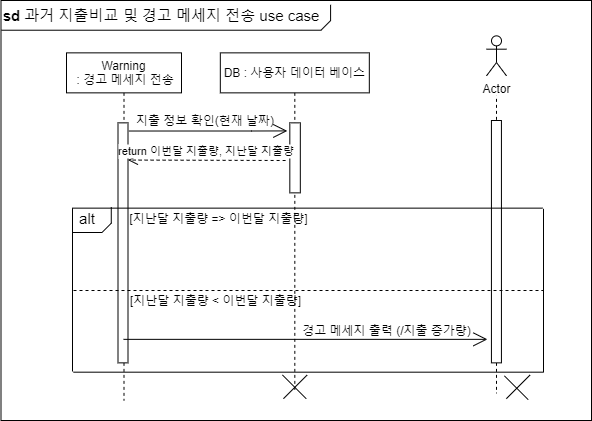

The diagram above was exported from draw.io. Its source (the exported page's mxGraphModel, read from the mxfile embedded in the PNG):
<mxGraphModel dx="2489" dy="746" grid="1" gridSize="10" guides="1" tooltips="1" connect="1" arrows="1" fold="1" page="1" pageScale="1" pageWidth="827" pageHeight="1169" math="0" shadow="0">
  <root>
    <mxCell id="vEHILXynqnsA_kd_9tVo-0" />
    <mxCell id="vEHILXynqnsA_kd_9tVo-1" parent="vEHILXynqnsA_kd_9tVo-0" />
    <mxCell id="vEHILXynqnsA_kd_9tVo-2" value="" style="rounded=0;whiteSpace=wrap;html=1;" parent="vEHILXynqnsA_kd_9tVo-1" vertex="1">
      <mxGeometry x="-60.5" y="50" width="590.5" height="420" as="geometry" />
    </mxCell>
    <mxCell id="vEHILXynqnsA_kd_9tVo-3" value="" style="shape=umlLifeline;perimeter=lifelinePerimeter;container=1;collapsible=0;recursiveResize=0;rounded=0;shadow=0;strokeWidth=1;" parent="vEHILXynqnsA_kd_9tVo-1" vertex="1">
      <mxGeometry x="380" y="102.36" width="110" height="340.27" as="geometry" />
    </mxCell>
    <mxCell id="vEHILXynqnsA_kd_9tVo-4" value="" style="points=[];perimeter=orthogonalPerimeter;rounded=0;shadow=0;strokeWidth=1;" parent="vEHILXynqnsA_kd_9tVo-3" vertex="1">
      <mxGeometry x="49.93" y="67.64" width="10" height="242.36" as="geometry" />
    </mxCell>
    <mxCell id="vEHILXynqnsA_kd_9tVo-5" value="" style="line;strokeWidth=1;html=1;rotation=-135;" parent="vEHILXynqnsA_kd_9tVo-3" vertex="1">
      <mxGeometry x="58" y="329.90999999999997" width="33.59" height="9.97" as="geometry" />
    </mxCell>
    <mxCell id="vEHILXynqnsA_kd_9tVo-6" value="" style="line;strokeWidth=1;html=1;rotation=-45;" parent="vEHILXynqnsA_kd_9tVo-3" vertex="1">
      <mxGeometry x="59.92561102651939" y="327.6702434690027" width="33.588740449169364" height="12.599513061994484" as="geometry" />
    </mxCell>
    <mxCell id="bUtuOLlbhROOCJ_ennlz-3" value="" style="rounded=0;whiteSpace=wrap;html=1;strokeColor=none;" parent="vEHILXynqnsA_kd_9tVo-3" vertex="1">
      <mxGeometry x="-6" y="-17" width="120" height="60" as="geometry" />
    </mxCell>
    <mxCell id="vEHILXynqnsA_kd_9tVo-7" value="DB : 사용자 데이터 베이스" style="shape=umlLifeline;perimeter=lifelinePerimeter;container=1;collapsible=0;recursiveResize=0;rounded=0;shadow=0;strokeWidth=1;" parent="vEHILXynqnsA_kd_9tVo-1" vertex="1">
      <mxGeometry x="158.82" y="102.36" width="149" height="337.64" as="geometry" />
    </mxCell>
    <mxCell id="vEHILXynqnsA_kd_9tVo-8" value="" style="points=[];perimeter=orthogonalPerimeter;rounded=0;shadow=0;strokeWidth=1;" parent="vEHILXynqnsA_kd_9tVo-7" vertex="1">
      <mxGeometry x="69.5" y="70" width="10.5" height="70" as="geometry" />
    </mxCell>
    <mxCell id="vEHILXynqnsA_kd_9tVo-9" value="" style="group" parent="vEHILXynqnsA_kd_9tVo-7" connectable="0" vertex="1">
      <mxGeometry x="57.66436888849668" y="317.6393688884967" width="33.661262223006645" height="32.6612622230067" as="geometry" />
    </mxCell>
    <mxCell id="vEHILXynqnsA_kd_9tVo-10" value="" style="group" parent="vEHILXynqnsA_kd_9tVo-9" vertex="1" connectable="0">
      <mxGeometry x="7.105427357601002e-15" y="2.4868995751603507e-14" width="33.66126222300663" height="32.66126222300663" as="geometry" />
    </mxCell>
    <mxCell id="vEHILXynqnsA_kd_9tVo-11" value="" style="line;strokeWidth=1;html=1;rotation=-135;" parent="vEHILXynqnsA_kd_9tVo-10" vertex="1">
      <mxGeometry x="-0.46436888849668634" y="10.030631111503315" width="33.59" height="12.6" as="geometry" />
    </mxCell>
    <mxCell id="vEHILXynqnsA_kd_9tVo-12" value="" style="line;strokeWidth=1;html=1;rotation=-45;" parent="vEHILXynqnsA_kd_9tVo-10" vertex="1">
      <mxGeometry x="0.5356311115033137" y="10.030631111503315" width="33.59" height="12.6" as="geometry" />
    </mxCell>
    <mxCell id="vEHILXynqnsA_kd_9tVo-13" value="" style="line;strokeWidth=1;html=1;" parent="vEHILXynqnsA_kd_9tVo-1" vertex="1">
      <mxGeometry x="-60" y="74.72" width="320" height="10" as="geometry" />
    </mxCell>
    <mxCell id="vEHILXynqnsA_kd_9tVo-14" value="" style="line;strokeWidth=1;html=1;rotation=-45;" parent="vEHILXynqnsA_kd_9tVo-1" vertex="1">
      <mxGeometry x="258" y="69.72000000000003" width="13" height="10" as="geometry" />
    </mxCell>
    <mxCell id="vEHILXynqnsA_kd_9tVo-15" value="" style="line;strokeWidth=1;html=1;rotation=-90;" parent="vEHILXynqnsA_kd_9tVo-1" vertex="1">
      <mxGeometry x="261" y="57.360000000000014" width="16.18" height="10" as="geometry" />
    </mxCell>
    <mxCell id="vEHILXynqnsA_kd_9tVo-16" value="&lt;font style=&quot;font-size: 15px&quot;&gt;&lt;b&gt;sd&lt;/b&gt;&amp;nbsp;과거 지출비교 및 경고 메세지 전송 use case&lt;/font&gt;" style="text;html=1;strokeColor=none;fillColor=none;align=center;verticalAlign=middle;whiteSpace=wrap;rounded=0;" parent="vEHILXynqnsA_kd_9tVo-1" vertex="1">
      <mxGeometry x="-60" y="54.72" width="320" height="20" as="geometry" />
    </mxCell>
    <mxCell id="vEHILXynqnsA_kd_9tVo-17" value="" style="endArrow=open;endFill=1;endSize=12;html=1;rounded=0;edgeStyle=orthogonalEdgeStyle;exitX=1.09;exitY=0.034;exitDx=0;exitDy=0;exitPerimeter=0;entryX=0.048;entryY=0.267;entryDx=0;entryDy=0;entryPerimeter=0;" parent="vEHILXynqnsA_kd_9tVo-1" source="vEHILXynqnsA_kd_9tVo-20" edge="1">
      <mxGeometry width="160" relative="1" as="geometry">
        <mxPoint x="70" y="180.70000000000005" as="sourcePoint" />
        <mxPoint x="225.82399999999961" y="180.41999999999996" as="targetPoint" />
        <Array as="points">
          <mxPoint x="190" y="181" />
        </Array>
      </mxGeometry>
    </mxCell>
    <mxCell id="vEHILXynqnsA_kd_9tVo-18" value="지출 정보 확인(현재 날짜)" style="text;html=1;strokeColor=none;fillColor=none;align=center;verticalAlign=middle;whiteSpace=wrap;rounded=0;" parent="vEHILXynqnsA_kd_9tVo-1" vertex="1">
      <mxGeometry x="72" y="160.36" width="144.18" height="20" as="geometry" />
    </mxCell>
    <mxCell id="vEHILXynqnsA_kd_9tVo-19" value="Warning&#10; : 경고 메세지 전송" style="shape=umlLifeline;perimeter=lifelinePerimeter;container=1;collapsible=0;recursiveResize=0;rounded=0;shadow=0;strokeWidth=1;" parent="vEHILXynqnsA_kd_9tVo-1" vertex="1">
      <mxGeometry x="5" y="102.36" width="115" height="347.64" as="geometry" />
    </mxCell>
    <mxCell id="vEHILXynqnsA_kd_9tVo-20" value="" style="points=[];perimeter=orthogonalPerimeter;rounded=0;shadow=0;strokeWidth=1;" parent="vEHILXynqnsA_kd_9tVo-19" vertex="1">
      <mxGeometry x="51.5" y="70" width="10" height="240" as="geometry" />
    </mxCell>
    <mxCell id="vEHILXynqnsA_kd_9tVo-21" value="" style="endArrow=open;endFill=1;endSize=12;html=1;rounded=0;entryX=-0.4;entryY=0.903;entryDx=0;entryDy=0;entryPerimeter=0;" parent="vEHILXynqnsA_kd_9tVo-1" source="vEHILXynqnsA_kd_9tVo-19" target="vEHILXynqnsA_kd_9tVo-4" edge="1">
      <mxGeometry width="160" relative="1" as="geometry">
        <mxPoint x="399.6500000000001" y="404.5" as="sourcePoint" />
        <mxPoint x="70" y="403" as="targetPoint" />
      </mxGeometry>
    </mxCell>
    <mxCell id="vEHILXynqnsA_kd_9tVo-22" value="경고 메세지 출력 (/지출 증가량)" style="text;html=1;strokeColor=none;fillColor=none;align=center;verticalAlign=middle;whiteSpace=wrap;rounded=0;" parent="vEHILXynqnsA_kd_9tVo-1" vertex="1">
      <mxGeometry x="237.17000000000002" y="370" width="177.3" height="20" as="geometry" />
    </mxCell>
    <mxCell id="vEHILXynqnsA_kd_9tVo-23" style="edgeStyle=none;shape=flexArrow;rounded=0;orthogonalLoop=1;jettySize=auto;html=1;exitX=0.5;exitY=1;exitDx=0;exitDy=0;" parent="vEHILXynqnsA_kd_9tVo-1" source="vEHILXynqnsA_kd_9tVo-22" target="vEHILXynqnsA_kd_9tVo-22" edge="1">
      <mxGeometry relative="1" as="geometry" />
    </mxCell>
    <mxCell id="vEHILXynqnsA_kd_9tVo-24" value="" style="shape=partialRectangle;whiteSpace=wrap;html=1;bottom=0;right=0;fillColor=none;" parent="vEHILXynqnsA_kd_9tVo-1" vertex="1">
      <mxGeometry x="11" y="257.64" width="470" height="163.36" as="geometry" />
    </mxCell>
    <mxCell id="vEHILXynqnsA_kd_9tVo-25" value="" style="shape=partialRectangle;whiteSpace=wrap;html=1;top=0;left=0;fillColor=none;" parent="vEHILXynqnsA_kd_9tVo-1" vertex="1">
      <mxGeometry x="12" y="258.32" width="470" height="163.36" as="geometry" />
    </mxCell>
    <mxCell id="vEHILXynqnsA_kd_9tVo-26" value="" style="line;strokeWidth=1;html=1;" parent="vEHILXynqnsA_kd_9tVo-1" vertex="1">
      <mxGeometry x="11" y="277" width="30" height="10" as="geometry" />
    </mxCell>
    <mxCell id="vEHILXynqnsA_kd_9tVo-27" value="" style="line;strokeWidth=1;html=1;rotation=-45;" parent="vEHILXynqnsA_kd_9tVo-1" vertex="1">
      <mxGeometry x="39" y="272" width="13" height="10" as="geometry" />
    </mxCell>
    <mxCell id="vEHILXynqnsA_kd_9tVo-28" value="" style="line;strokeWidth=1;html=1;rotation=-90;" parent="vEHILXynqnsA_kd_9tVo-1" vertex="1">
      <mxGeometry x="41.68000000000001" y="258.32" width="16.18" height="12.64" as="geometry" />
    </mxCell>
    <mxCell id="vEHILXynqnsA_kd_9tVo-29" value="&lt;span style=&quot;font-size: 15px&quot;&gt;alt&lt;/span&gt;" style="text;html=1;strokeColor=none;fillColor=none;align=center;verticalAlign=middle;whiteSpace=wrap;rounded=0;" parent="vEHILXynqnsA_kd_9tVo-1" vertex="1">
      <mxGeometry x="6" y="258.32" width="40" height="20" as="geometry" />
    </mxCell>
    <mxCell id="vEHILXynqnsA_kd_9tVo-31" value="[지난달 지출량 =&amp;gt; 이번달 지출량]" style="text;html=1;strokeColor=none;fillColor=none;align=center;verticalAlign=middle;whiteSpace=wrap;rounded=0;" parent="vEHILXynqnsA_kd_9tVo-1" vertex="1">
      <mxGeometry x="12" y="257.64" width="291" height="20" as="geometry" />
    </mxCell>
    <mxCell id="vEHILXynqnsA_kd_9tVo-32" value="[지난달 지출량 &amp;lt; 이번달 지출량]" style="text;html=1;strokeColor=none;fillColor=none;align=center;verticalAlign=middle;whiteSpace=wrap;rounded=0;" parent="vEHILXynqnsA_kd_9tVo-1" vertex="1">
      <mxGeometry x="3.8200000000000003" y="340" width="301" height="20" as="geometry" />
    </mxCell>
    <mxCell id="vEHILXynqnsA_kd_9tVo-33" value="return 이번달 지출량, 지난달 지출량" style="verticalAlign=bottom;endArrow=open;dashed=1;endSize=8;shadow=0;strokeWidth=1;exitX=-0.289;exitY=0.835;exitDx=0;exitDy=0;exitPerimeter=0;entryX=0.99;entryY=0.155;entryDx=0;entryDy=0;entryPerimeter=0;" parent="vEHILXynqnsA_kd_9tVo-1" target="vEHILXynqnsA_kd_9tVo-20" edge="1">
      <mxGeometry relative="1" as="geometry">
        <mxPoint x="71" y="210" as="targetPoint" />
        <mxPoint x="224.11000000000013" y="210" as="sourcePoint" />
      </mxGeometry>
    </mxCell>
    <mxCell id="vEHILXynqnsA_kd_9tVo-34" style="edgeStyle=orthogonalEdgeStyle;rounded=0;orthogonalLoop=1;jettySize=auto;html=1;exitX=0.5;exitY=1;exitDx=0;exitDy=0;" parent="vEHILXynqnsA_kd_9tVo-1" source="vEHILXynqnsA_kd_9tVo-24" target="vEHILXynqnsA_kd_9tVo-24" edge="1">
      <mxGeometry relative="1" as="geometry" />
    </mxCell>
    <mxCell id="bUtuOLlbhROOCJ_ennlz-2" value="" style="endArrow=none;dashed=1;html=1;entryX=1;entryY=0.5;entryDx=0;entryDy=0;exitX=0;exitY=0.5;exitDx=0;exitDy=0;" parent="vEHILXynqnsA_kd_9tVo-1" source="vEHILXynqnsA_kd_9tVo-25" target="vEHILXynqnsA_kd_9tVo-25" edge="1">
      <mxGeometry width="50" height="50" relative="1" as="geometry">
        <mxPoint x="250" y="300" as="sourcePoint" />
        <mxPoint x="300" y="250" as="targetPoint" />
      </mxGeometry>
    </mxCell>
    <mxCell id="bUtuOLlbhROOCJ_ennlz-4" value="Actor" style="shape=umlActor;verticalLabelPosition=bottom;verticalAlign=top;html=1;outlineConnect=0;" parent="vEHILXynqnsA_kd_9tVo-1" vertex="1">
      <mxGeometry x="425" y="85.36" width="20" height="40" as="geometry" />
    </mxCell>
  </root>
</mxGraphModel>